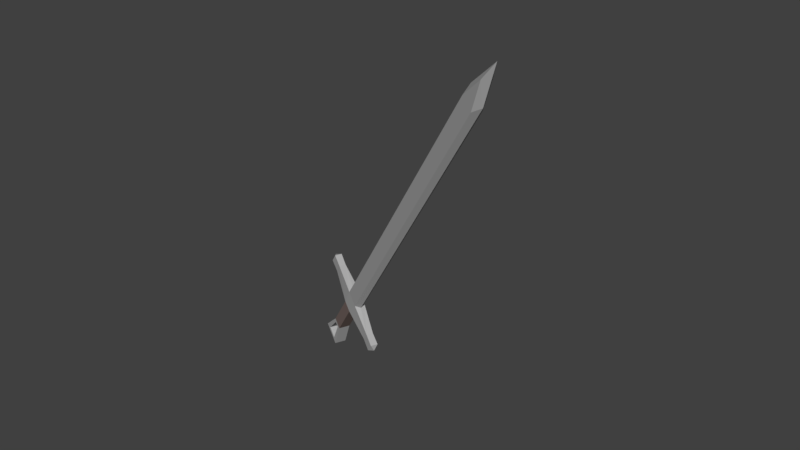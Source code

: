 # Source: Melee_Weapon_Metal.blend  (saved by Blender 2.79.0; exported with 4.5.12 LTS)
import bpy
from mathutils import Matrix  # noqa: F401  (used for matrix-valued properties, if any)

bpy.ops.wm.read_factory_settings(use_empty=True)
scene = bpy.context.scene
scene.name = 'Scene'

# ---- collections
col_collection_1 = bpy.data.collections.new('Collection 1'); scene.collection.children.link(col_collection_1)

# ---- materials (node trees are filled in below, after node groups)
mat_metal_melee_weapon_metal = bpy.data.materials.new('Metal Melee Weapon Metal')
mat_metal_melee_weapon_metal.alpha_threshold = 0.0
mat_metal_melee_weapon_metal.use_transparent_shadow = False
mat_metal_melee_weapon_metal.diffuse_color = (0.429, 0.429, 0.429, 1.0)
mat_metal_melee_weapon_metal.roughness = 0.5
mat_metal_melee_weapon_metal.specular_intensity = 1.0
mat_ironwood_melee_weapon_metal = bpy.data.materials.new('Ironwood Melee Weapon Metal')
mat_ironwood_melee_weapon_metal.alpha_threshold = 0.0
mat_ironwood_melee_weapon_metal.use_transparent_shadow = False
mat_ironwood_melee_weapon_metal.diffuse_color = (0.208, 0.156, 0.141, 1.0)
mat_ironwood_melee_weapon_metal.specular_color = (1.0, 0.433, 0.302)
mat_ironwood_melee_weapon_metal.roughness = 0.5
mat_ironwood_melee_weapon_metal.specular_intensity = 0.25

# ---- material node trees

# ---- world
world_world = bpy.data.worlds.new('World'); scene.world = world_world
world_world.color = (0.05088, 0.05088, 0.05088)
world_world.use_sun_shadow = False
world_world.sun_shadow_jitter_overblur = 0.0
world_world.cycles.sampling_method = 'MANUAL'

# ---- meshes
me_cube_001 = bpy.data.meshes.new('Cube.001')
me_cube_001.from_pydata([(0.05863, -0.1172, -0.3669), (0.1172, -0.1172, 0.5835), (-0.05863, -0.1172, -0.3669), (-0.1172, -0.1172, 0.5835), (0.05863, 0.1172, -0.3669), (0.1172, 0.1172, 0.5835), (-0.05863, 0.1172, -0.3669), (-0.1172, 0.1172, 0.5835), (-0.1187, -0.1172, -0.7939), (0.1187, -0.1172, -0.7939), (-0.1187, 0.1172, -0.7939), (0.1187, 0.1172, -0.7939), (-0.1172, -0.1172, -0.3084), (0.1172, -0.1172, -0.3084), (0.1172, 0.1172, -0.3084), (-0.1172, 0.1172, -0.3084), (-0.2372, -0.1172, -0.8524), (0.2372, -0.1172, -0.8524), (0.2372, 0.1172, -0.8524), (-0.2372, 0.1172, -0.8524), (0.1611, -0.1053, 0.9477), (-0.1611, -0.1053, 0.9477), (-0.1611, 0.1053, 0.9477), (0.1611, 0.1053, 0.9477), (-0.7901, -0.06982, 0.6571), (-0.7901, 0.06982, 0.6571), (0.7901, 0.06982, 0.6571), (0.7901, -0.06982, 0.6571), (-0.7901, -0.06982, 0.8741), (-0.7901, 0.06982, 0.8741), (0.7901, 0.06982, 0.8741), (0.7901, -0.06982, 0.8741), (-1.038, -0.07346, 0.6514), (-1.038, 0.07346, 0.6514), (1.038, 0.07346, 0.6514), (1.038, -0.07346, 0.6514), (-1.038, -0.07346, 0.8798), (-1.038, 0.07346, 0.8798), (1.038, 0.07346, 0.8798), (1.038, -0.07346, 0.8798), (-1.114, 0.0, 0.7656), (-0.2309, -6.695e-09, 0.9477), (1.114, 0.0, 0.7656), (0.2309, 6.695e-09, 0.9477), (0.1611, 0.1053, 8.045), (-0.1611, 0.1053, 8.045), (-0.1611, -0.1053, 8.045), (0.1611, -0.1053, 8.045), (0.2309, 6.695e-09, 8.231), (-0.2309, -6.695e-09, 8.231), (0.0, 0.1053, 8.669), (0.0, -0.1053, 8.669), (0.0, 0.0, 9.091)], [], [(13, 1, 3, 12), (12, 3, 7, 15), (15, 7, 5, 14), (14, 5, 1, 13), (23, 43, 31, 30), (16, 19, 18, 17), (12, 15, 19, 16), (14, 13, 17, 18), (2, 0, 13, 12), (4, 6, 15, 14), (9, 8, 16, 17), (10, 11, 18, 19), (11, 4, 14, 18), (6, 10, 19, 15), (8, 2, 12, 16), (0, 9, 17, 13), (6, 2, 8, 10), (2, 6, 4, 0), (4, 11, 9, 0), (8, 9, 11, 10), (20, 43, 48, 47), (5, 7, 22, 23), (3, 21, 28, 24), (3, 1, 20, 21), (30, 31, 39, 38), (24, 28, 36, 32), (1, 5, 26, 27), (5, 23, 30, 26), (20, 1, 27, 31), (7, 3, 24, 25), (21, 41, 29, 28), (22, 7, 25, 29), (38, 39, 42), (32, 36, 40), (26, 30, 38, 34), (25, 24, 32, 33), (31, 27, 35, 39), (27, 26, 34, 35), (29, 25, 33, 37), (28, 29, 37, 36), (23, 22, 50, 44), (22, 41, 49, 45), (34, 38, 42), (33, 32, 40), (39, 35, 42), (35, 34, 42), (37, 33, 40), (36, 37, 40), (21, 20, 51, 46), (45, 49, 52, 50), (31, 43, 20), (29, 41, 22), (48, 43, 23, 44), (48, 52, 51, 47), (49, 41, 21, 46), (51, 20, 47), (51, 52, 49, 46), (50, 22, 45), (50, 52, 48, 44)])
me_cube_001.polygons.foreach_set('material_index', [1, 1, 1, 1, 0, 0, 0, 0, 0, 0, 0, 0, 0, 0, 0, 0, 0, 0, 0, 0, 0, 0, 0, 0, 0, 0, 0, 0, 0, 0, 0, 0, 0, 0, 0, 0, 0, 0, 0, 0, 0, 0, 0, 0, 0, 0, 0, 0, 0, 0, 0, 0, 0, 0, 0, 0, 0, 0, 0])
me_cube_001.materials.append(mat_metal_melee_weapon_metal)
me_cube_001.materials.append(mat_ironwood_melee_weapon_metal)
me_cube_001.use_remesh_preserve_volume = False
me_cube_001.use_remesh_preserve_attributes = False
me_cube_001.use_mirror_vertex_groups = False
me_cube_001.update()

# ---- objects
ob_melee_weapon_metal = bpy.data.objects.new('Melee Weapon Metal', me_cube_001)

# ---- transforms, parenting, visibility, modifiers, constraints
ob_melee_weapon_metal.location = (0.0, -1.251, 3.15)
ob_melee_weapon_metal.rotation_euler = (0.0, 0.6485, -0.4021)
ob_melee_weapon_metal.lineart.crease_threshold = 0.0

# ---- collection membership
col_collection_1.objects.link(ob_melee_weapon_metal)

# ---- scene / render settings (as saved in the file)
scene.frame_start = 1; scene.frame_end = 250; scene.frame_set(2)
scene.render.engine = 'BLENDER_EEVEE_NEXT'
scene.render.resolution_percentage = 50
scene.render.dither_intensity = 0.0
scene.cycles.use_denoising = False
scene.cycles.samples = 128
scene.cycles.sampling_pattern = 'TABULATED_SOBOL'
scene.cycles.light_sampling_threshold = 0.0
scene.cycles.use_adaptive_sampling = False
scene.cycles.use_light_tree = False
scene.cycles.blur_glossy = 0.0
scene.cycles.sample_clamp_indirect = 0.0
scene.view_settings.view_transform = 'Standard'
bpy.context.view_layer.update()

# ---- added for rendering (the .blend has no active camera and no usable light): camera, sun
cam_auto = bpy.data.cameras.new('AutoCamera')
cam_auto.lens = 50.0
cam_auto.sensor_width = 36.0
cam_auto.clip_end = 1000.0
ob_auto_camera = bpy.data.objects.new('AutoCamera', cam_auto)
scene.collection.objects.link(ob_auto_camera)
ob_auto_camera.location = (13.5907, -15.7859, 15.4741)
ob_auto_camera.rotation_euler = (1.09748, -7.21219e-08, 0.694738)
scene.camera = ob_auto_camera
light_auto_sun = bpy.data.lights.new('AutoSun', 'SUN')
light_auto_sun.energy = 3.0
light_auto_sun.angle = 0.0523599
ob_auto_sun = bpy.data.objects.new('AutoSun', light_auto_sun)
scene.collection.objects.link(ob_auto_sun)
ob_auto_sun.rotation_euler = (0.872665, 0.174533, 0.523599)
bpy.context.view_layer.update()
